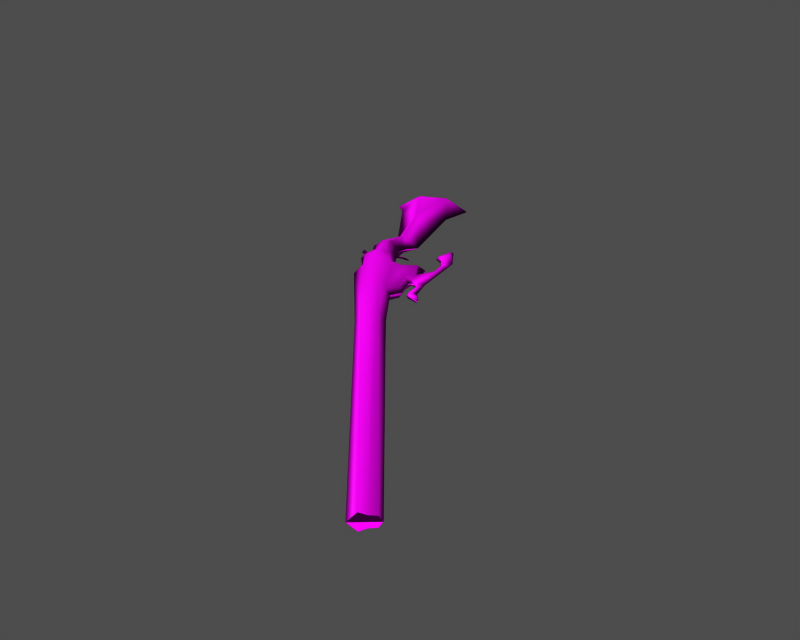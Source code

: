 # Source: I010007.blend  (saved by Blender 3.6.13; exported with 4.5.12 LTS)
import bpy
from mathutils import Matrix  # noqa: F401  (used for matrix-valued properties, if any)

bpy.ops.wm.read_factory_settings(use_empty=True)
scene = bpy.context.scene
scene.name = '1'

# ---- collections
col_collection_1 = bpy.data.collections.new('Collection 1'); scene.collection.children.link(col_collection_1)

# ---- images (referenced by path relative to the original .blend; pixels are not part of the script)
import os
ASSET_DIR = os.environ.get("B2B_ASSET_DIR", "")  # directory of the original .blend (textures are referenced by path, not embedded)
HERE = os.path.dirname(os.path.abspath(__file__))  # packed textures are extracted next to this script under _unpacked/

def load_image(name, relpath, width, height, colorspace="sRGB"):
    """Load a texture the original file referenced (path relative to the .blend, or extracted next to this script)."""
    p = next((c for c in (os.path.join(HERE, relpath), os.path.join(ASSET_DIR, relpath)) if relpath and os.path.exists(c)), "")
    if p:
        img = bpy.data.images.load(p, check_existing=True)
        img.name = name
    else:  # same state as the original file: an image datablock whose file is absent (Cycles renders it pink)
        img = bpy.data.images.new(name, width, height)
        img.source = "FILE"
        img.filepath = "//" + (relpath or name)
    img.colorspace_settings.name = colorspace
    return img
img_i010007_diff_0 = load_image('i010007_diff_0', 'item10055.dds', 1024, 1024, 'Non-Color')
img_i010007_norm_0 = load_image('i010007_norm_0', 'item10055_n.dds', 1024, 1024, 'Non-Color')

# ---- materials (node trees are filled in below, after node groups)
mat_i010007_mat_001 = bpy.data.materials.new('i010007_mat.001')

# ---- material node trees
mat_i010007_mat_001.use_nodes = True; mat_i010007_mat_001.node_tree.nodes.clear()
_N = mat_i010007_mat_001.node_tree.nodes; _L = mat_i010007_mat_001.node_tree.links
n0 = _N.new('ShaderNodeBsdfPrincipled'); n0.name = 'Principled BSDF'; n0.location = (0, 0)
n0.distribution = 'GGX'
n0.subsurface_method = 'RANDOM_WALK_SKIN'
n0.inputs[3].default_value = 1.45
n0.inputs[27].default_value = (0.0, 0.0, 0.0, 1.0)
n0.inputs[28].default_value = 1.0
n1 = _N.new('ShaderNodeOutputMaterial'); n1.name = 'Material Output'; n1.location = (0, 0)
n2 = _N.new('ShaderNodeTexImage'); n2.name = 'Image Texture'; n2.location = (0, 0)
n2.image = img_i010007_diff_0
n3 = _N.new('ShaderNodeUVMap'); n3.name = 'UV Map'; n3.location = (0, 0)
n4 = _N.new('ShaderNodeTexImage'); n4.name = 'Image Texture.001'; n4.location = (0, 0)
n4.image = img_i010007_norm_0
n5 = _N.new('ShaderNodeNormalMap'); n5.name = 'Normal Map'; n5.location = (0, 0)
n6 = _N.new('ShaderNodeUVMap'); n6.name = 'UV Map.001'; n6.location = (0, 0)
_L.new(n0.outputs[0], n1.inputs[0])
_L.new(n2.outputs[0], n0.inputs[0])
_L.new(n3.outputs[0], n2.inputs[0])
_L.new(n4.outputs[0], n5.inputs[1])
_L.new(n5.outputs[0], n0.inputs[5])
_L.new(n6.outputs[0], n4.inputs[0])
n1.is_active_output = True

# ---- meshes
me_i010007 = bpy.data.meshes.new('i010007')
me_i010007.from_pydata([(63.08, -77.81, 1.08), (63.64, -77.31, -0.004496), (28.1, -35.24, -0.004479), (21.07, -29.13, 1.843), (22.12, -28.09, -0.004476), (18.73, -31.42, 1.755), (60.81, -79.8, 1.755), (61.91, -78.82, 1.181), (20.1, -30.08, 1.566), (-5.517, 27.06, 2.726), (-11.45, 24.06, 2.726), (-4.511, 14.77, 2.726), (17.71, -32.4, -0.004478), (59.46, -80.99, -0.004497), (1.937, -12.3, 0.02786), (-1.668, -8.648, -0.004468), (1.937, -12.3, -0.004469), (2.408, -15.55, -0.004471), (2.713, -13.13, 1.214), (13.42, -4.761, -0.004466), (11.26, -6.797, -0.004467), (9.869, -8.695, 1.751), (12.86, -6.68, 1.754), (14.17, -8.461, -0.004468), (-0.4409, -2.643, 2.726), (2.077, -8.049, 2.534), (3.941, -5.647, 2.172), (1.276, -1.63, 2.576), (15.71, -16.37, 1.395), (14.27, -19.14, 1.632), (15.37, -18.89, -0.004472), (16.56, -16.39, -0.004471), (13.93, -12.19, 1.625), (14.72, -11.96, -0.004469), (14.23, -8.83, 0.7211), (16.13, -11.64, -0.004469), (16.31, -11.38, 0.7211), (14.63, -11.37, 0.7211), (12.63, 5.372, 0.7211), (12.34, 6.661, -0.004462), (11.41, 1.518, -0.004464), (11.98, 1.955, 0.7211), (15.82, 1.761, -0.004464), (19.42, -14.95, -0.004471), (18.45, -16.65, 0.7211), (20.86, -17.02, 0.7211), (21.75, -17.54, -0.004472), (18.19, -16.99, -0.004471), (17.77, -13.49, -0.00447), (18.04, -13.44, 0.7211), (16.01, -5.245, 0.7211), (15.73, -5.102, -0.004467), (15.48, -1.763, 0.7211), (15.16, -1.998, -0.004465), (13.09, 1.754, 0.7211), (13.0, 1.247, -0.004464), (4.491, 3.677, -0.004463), (-1.117, 21.29, -0.004456), (0.5061, 3.392, 2.096), (2.86, 1.796, -0.004464), (2.401, -0.245, -0.004465), (3.818, -2.735, -0.004466), (5.722, -5.846, -0.004467), (6.849, -8.326, 1.709), (8.503, -7.377, -0.004467), (-0.5538, -4.971, 1.374), (-2.541, -2.335, 1.025), (-3.109, 5.788, -0.004462), (-1.546, 0.5991, -0.004464), (-1.04, 0.1122, 1.497), (-2.342, -0.6842, -0.004465), (-4.604, 26.41, -0.004454), (-5.517, 27.06, 2.726), (-0.2452, 28.55, -0.004453), (-10.82, 24.0, -0.004455), (-15.3, 20.93, -0.004456), (-11.45, 24.06, 2.726), (-10.82, 24.0, -0.004455), (-11.45, 24.06, 2.726), (-5.517, 27.06, 2.726), (-5.517, 27.06, 2.726), (-4.604, 26.41, -0.004454), (-10.82, 24.0, -0.004455), (-15.3, 20.93, -0.004456), (-12.49, 18.65, -0.004457), (-0.2452, 28.55, -0.004453), (-3.991, -1.732, -0.004465), (-1.298, -5.284, -0.004467), (-0.7339, -8.335, 1.215), (20.1, -30.08, 1.566), (61.71, -79.0, -0.004496), (63.64, -77.31, -0.004496), (63.08, -77.81, 1.08), (61.57, -79.13, -0.004496), (61.91, -78.82, 1.181), (60.81, -79.8, 1.755), (60.81, -79.8, 1.755), (61.46, -79.23, -0.004496), (61.57, -79.13, -0.004496), (59.81, -80.68, -0.004497), (61.46, -79.23, -0.004496), (60.81, -79.8, 1.755), (60.81, -79.8, 1.755), (59.46, -80.99, -0.004497), (59.81, -80.68, -0.004497), (63.08, -77.81, 1.08), (61.91, -78.82, 1.181), (61.57, -79.13, -0.004496), (61.57, -79.13, -0.004496), (61.71, -79.0, -0.004496), (63.08, -77.81, 1.08), (17.97, -10.79, -0.004469), (16.92, -4.69, -0.004466), (5.635, -3.018, -0.004466), (6.531, -3.083, -0.004466), (7.296, -3.066, -0.004466), (7.387, -2.817, -0.004466), (5.373, -2.241, 0.05432), (3.725, -2.603, -0.004466), (3.445, -3.163, -0.004466), (3.904, -3.547, -0.004466), (-3.608, -6.082, -0.004467), (-1.366, -7.021, 0.08245), (-1.13, -6.116, 0.08482), (-4.227, -4.48, -0.004466), (-4.044, -5.491, -0.004467), (63.08, -77.81, -1.089), (21.07, -29.13, -1.852), (18.73, -31.42, -1.764), (20.1, -30.08, -1.575), (61.91, -78.82, -1.19), (60.81, -79.8, -1.764), (-11.45, 24.06, -2.735), (-5.517, 27.06, -2.735), (-4.511, 14.77, -2.735), (1.937, -12.3, -0.0368), (2.713, -13.13, -1.223), (12.86, -6.68, -1.763), (9.869, -8.695, -1.76), (-0.4409, -2.643, -2.735), (1.276, -1.63, -2.585), (3.941, -5.647, -2.181), (2.077, -8.049, -2.543), (15.71, -16.37, -1.404), (14.27, -19.14, -1.641), (13.93, -12.19, -1.634), (14.23, -8.83, -0.73), (14.63, -11.37, -0.73), (16.31, -11.38, -0.73), (12.63, 5.372, -0.73), (11.98, 1.955, -0.73), (18.45, -16.65, -0.73), (20.86, -17.02, -0.73), (18.04, -13.44, -0.73), (16.01, -5.245, -0.73), (15.48, -1.763, -0.73), (13.09, 1.754, -0.73), (0.5061, 3.392, -2.105), (6.849, -8.326, -1.718), (-0.5538, -4.971, -1.383), (-2.541, -2.335, -1.034), (-1.04, 0.1122, -1.506), (-5.517, 27.06, -2.735), (-4.604, 26.41, -0.004454), (-0.2452, 28.55, -0.004453), (-15.3, 20.93, -0.004456), (-10.82, 24.0, -0.004455), (-11.45, 24.06, -2.735), (-10.82, 24.0, -0.004455), (-4.604, 26.41, -0.004454), (-5.517, 27.06, -2.735), (-5.517, 27.06, -2.735), (-11.45, 24.06, -2.735), (-10.82, 24.0, -0.004455), (-0.7339, -8.335, -1.224), (20.1, -30.08, -1.575), (63.64, -77.31, -0.004496), (61.71, -79.0, -0.004496), (63.08, -77.81, -1.089), (61.57, -79.13, -0.004496), (61.46, -79.23, -0.004496), (60.81, -79.8, -1.764), (60.81, -79.8, -1.764), (61.91, -78.82, -1.19), (61.57, -79.13, -0.004496), (59.81, -80.68, -0.004497), (59.46, -80.99, -0.004497), (60.81, -79.8, -1.764), (60.81, -79.8, -1.764), (61.46, -79.23, -0.004496), (59.81, -80.68, -0.004497), (63.08, -77.81, -1.089), (61.71, -79.0, -0.004496), (61.57, -79.13, -0.004496), (61.57, -79.13, -0.004496), (61.91, -78.82, -1.19), (63.08, -77.81, -1.089), (5.373, -2.241, -0.06325), (-1.13, -6.116, -0.09376), (-1.366, -7.021, -0.09139)], [], [(0, 1, 2), (3, 0, 2), (3, 2, 4), (5, 6, 7), (7, 8, 5), (9, 10, 11), (5, 12, 13), (13, 6, 5), (14, 15, 16), (14, 16, 17), (18, 14, 17), (17, 12, 5), (5, 18, 17), (3, 8, 7), (7, 0, 3), (19, 20, 21), (21, 22, 19), (23, 19, 22), (24, 25, 26), (26, 27, 24), (28, 29, 30), (30, 31, 28), (32, 28, 31), (31, 33, 32), (29, 4, 30), (22, 34, 23), (33, 35, 36), (36, 37, 33), (38, 39, 40), (40, 41, 38), (42, 39, 38), (43, 44, 45), (46, 43, 45), (47, 46, 45), (45, 44, 47), (48, 47, 44), (44, 49, 48), (48, 49, 36), (36, 35, 48), (23, 34, 50), (50, 51, 23), (51, 50, 52), (52, 53, 51), (53, 52, 54), (54, 55, 53), (41, 40, 55), (55, 54, 41), (32, 33, 37), (32, 37, 34), (34, 22, 32), (56, 57, 11), (11, 58, 56), (59, 56, 58), (60, 59, 58), (58, 27, 60), (61, 60, 27), (61, 27, 26), (26, 62, 61), (62, 26, 63), (62, 63, 21), (21, 64, 62), (20, 64, 21), (27, 58, 24), (25, 63, 26), (25, 29, 63), (28, 32, 21), (21, 29, 28), (32, 22, 21), (29, 21, 63), (3, 4, 29), (29, 25, 3), (65, 24, 66), (67, 68, 69), (70, 66, 69), (69, 68, 70), (71, 72, 73), (74, 75, 76), (77, 78, 79), (80, 81, 82), (10, 83, 84), (11, 10, 84), (57, 85, 9), (9, 11, 57), (11, 84, 67), (67, 58, 11), (58, 67, 69), (24, 58, 69), (69, 66, 24), (86, 87, 65), (65, 66, 86), (70, 86, 66), (15, 88, 65), (65, 87, 15), (14, 18, 88), (88, 15, 14), (65, 88, 25), (25, 24, 65), (88, 18, 25), (18, 5, 89), (89, 25, 18), (90, 91, 92), (93, 94, 95), (96, 97, 98), (99, 100, 101), (102, 103, 104), (105, 106, 107), (108, 109, 110), (89, 3, 25), (38, 41, 54), (54, 42, 38), (42, 54, 52), (111, 112, 50), (34, 37, 36), (36, 50, 34), (111, 50, 36), (36, 49, 111), (111, 49, 44), (44, 43, 111), (42, 52, 50), (50, 112, 42), (113, 116, 117), (117, 118, 119), (117, 119, 120), (117, 120, 113), (121, 122, 123), (121, 123, 124), (121, 124, 125), (2, 1, 126), (2, 126, 127), (2, 127, 4), (128, 129, 130), (130, 131, 128), (132, 133, 134), (128, 131, 13), (13, 12, 128), (135, 136, 17), (16, 15, 135), (16, 135, 17), (17, 136, 128), (128, 12, 17), (127, 126, 130), (130, 129, 127), (19, 137, 138), (138, 20, 19), (19, 23, 137), (139, 140, 141), (141, 142, 139), (143, 31, 30), (30, 144, 143), (145, 33, 31), (31, 143, 145), (4, 144, 30), (146, 137, 23), (33, 147, 148), (148, 35, 33), (149, 150, 40), (40, 39, 149), (39, 42, 149), (151, 43, 152), (43, 46, 152), (47, 151, 152), (152, 46, 47), (48, 153, 151), (151, 47, 48), (48, 35, 148), (148, 153, 48), (23, 51, 154), (154, 146, 23), (51, 53, 155), (155, 154, 51), (53, 55, 156), (156, 155, 53), (150, 156, 55), (55, 40, 150), (33, 145, 147), (145, 137, 146), (146, 147, 145), (56, 157, 134), (134, 57, 56), (56, 59, 157), (60, 140, 157), (157, 59, 60), (60, 61, 140), (61, 62, 141), (141, 140, 61), (141, 62, 158), (62, 64, 138), (138, 158, 62), (64, 20, 138), (157, 140, 139), (158, 142, 141), (144, 142, 158), (143, 144, 138), (138, 145, 143), (137, 145, 138), (138, 144, 158), (127, 142, 144), (144, 4, 127), (139, 159, 160), (68, 67, 161), (70, 68, 161), (161, 160, 70), (162, 163, 164), (165, 166, 167), (168, 169, 170), (171, 172, 173), (83, 132, 84), (132, 134, 84), (57, 134, 133), (133, 85, 57), (134, 157, 67), (67, 84, 134), (67, 157, 161), (139, 160, 161), (161, 157, 139), (86, 160, 159), (159, 87, 86), (86, 70, 160), (15, 87, 159), (159, 174, 15), (135, 15, 174), (174, 136, 135), (159, 139, 142), (142, 174, 159), (136, 174, 142), (136, 142, 175), (175, 128, 136), (176, 177, 178), (179, 180, 181), (182, 183, 184), (185, 186, 187), (188, 189, 190), (191, 192, 193), (194, 195, 196), (127, 175, 142), (149, 42, 156), (156, 150, 149), (156, 42, 155), (112, 111, 154), (146, 154, 148), (148, 147, 146), (111, 153, 148), (148, 154, 111), (111, 43, 151), (151, 153, 111), (42, 112, 154), (154, 155, 42), (115, 114, 113), (116, 115, 113), (116, 113, 197), (119, 118, 197), (120, 119, 197), (120, 197, 113), (198, 199, 121), (124, 198, 121)])
me_i010007.polygons.foreach_set('use_smooth', [True] * 255)
_uv = me_i010007.uv_layers.new(name='UVTex')
_uv.uv.foreach_set('vector', [0.9835, 0.7832, 0.9834, 0.7605, 0.595, 0.7665, 0.5273, 0.8129, 0.9835, 0.7832, 0.595, 0.7665, 0.5273, 0.8129, 0.595, 0.7665, 0.5264, 0.768, 0.5295, 0.9107, 0.9843, 0.8724, 0.9841, 0.8276, 0.9841, 0.8276, 0.5277, 0.8586, 0.5295, 0.9107, 0.03815, 0.1544, 0.02005, 0.337, 0.1108, 0.3897, 0.5295, 0.9107, 0.5304, 0.9533, 0.9848, 0.9268, 0.9848, 0.9268, 0.9843, 0.8724, 0.5295, 0.9107, 0.3303, 0.9338, 0.2903, 0.9476, 0.3303, 0.9338, 0.3303, 0.9338, 0.3303, 0.9338, 0.3521, 0.9827, 0.3393, 0.9314, 0.3303, 0.9338, 0.3521, 0.9827, 0.3521, 0.9827, 0.5304, 0.9533, 0.5295, 0.9107, 0.5295, 0.9107, 0.3393, 0.9314, 0.3521, 0.9827, 0.5273, 0.8129, 0.5277, 0.8586, 0.9841, 0.8276, 0.9841, 0.8276, 0.9835, 0.7832, 0.5273, 0.8129, 0.3421, 0.522, 0.3436, 0.6115, 0.3482, 0.6802, 0.3482, 0.6802, 0.3509, 0.5721, 0.3421, 0.522, 0.3682, 0.5758, 0.3421, 0.522, 0.3509, 0.5721, 0.2599, 0.7696, 0.3054, 0.849, 0.3002, 0.7595, 0.3002, 0.7595, 0.2624, 0.7102, 0.2599, 0.7696, 0.4236, 0.6917, 0.4332, 0.7784, 0.4372, 0.7483, 0.4372, 0.7483, 0.428, 0.6725, 0.4236, 0.6917, 0.3895, 0.653, 0.4236, 0.6917, 0.428, 0.6725, 0.428, 0.6725, 0.3921, 0.6302, 0.3895, 0.653, 0.4332, 0.7784, 0.5264, 0.768, 0.4372, 0.7483, 0.3509, 0.5721, 0.3707, 0.5815, 0.3682, 0.5758, 0.3921, 0.6302, 0.3972, 0.5911, 0.3965, 0.582, 0.3965, 0.582, 0.388, 0.6209, 0.3921, 0.6302, 0.277, 0.3459, 0.2678, 0.3278, 0.2942, 0.4481, 0.2942, 0.4481, 0.2944, 0.4265, 0.277, 0.3459, 0.3147, 0.3412, 0.2678, 0.3278, 0.277, 0.3459, 0.4336, 0.5783, 0.439, 0.6335, 0.4533, 0.5845, 0.4608, 0.5738, 0.4336, 0.5783, 0.4533, 0.5845, 0.4398, 0.6462, 0.4608, 0.5738, 0.4533, 0.5845, 0.4533, 0.5845, 0.439, 0.6335, 0.4398, 0.6462, 0.4165, 0.5887, 0.4398, 0.6462, 0.439, 0.6335, 0.439, 0.6335, 0.4175, 0.5814, 0.4165, 0.5887, 0.4165, 0.5887, 0.4175, 0.5814, 0.3965, 0.582, 0.3965, 0.582, 0.3972, 0.5911, 0.4165, 0.5887, 0.3682, 0.5758, 0.3707, 0.5815, 0.358, 0.4711, 0.358, 0.4711, 0.3557, 0.4749, 0.3682, 0.5758, 0.3557, 0.4749, 0.358, 0.4711, 0.3343, 0.4167, 0.3343, 0.4167, 0.3341, 0.4286, 0.3557, 0.4749, 0.3341, 0.4286, 0.3343, 0.4167, 0.3011, 0.4045, 0.3011, 0.4045, 0.3037, 0.4166, 0.3341, 0.4286, 0.2944, 0.4265, 0.2942, 0.4481, 0.3037, 0.4166, 0.3037, 0.4166, 0.3011, 0.4045, 0.2944, 0.4265, 0.3895, 0.653, 0.3921, 0.6302, 0.388, 0.6209, 0.3895, 0.653, 0.388, 0.6209, 0.3707, 0.5815, 0.3707, 0.5815, 0.3509, 0.5721, 0.3895, 0.653, 0.2495, 0.5009, 0.09282, 0.1784, 0.1108, 0.3897, 0.1108, 0.3897, 0.2292, 0.5923, 0.2495, 0.5009, 0.2511, 0.5758, 0.2495, 0.5009, 0.2292, 0.5923, 0.2596, 0.6575, 0.2511, 0.5758, 0.2292, 0.5923, 0.2292, 0.5923, 0.2624, 0.7102, 0.2596, 0.6575, 0.282, 0.7065, 0.2596, 0.6575, 0.2624, 0.7102, 0.282, 0.7065, 0.2624, 0.7102, 0.3002, 0.7595, 0.3002, 0.7595, 0.3103, 0.7219, 0.282, 0.7065, 0.3103, 0.7219, 0.3002, 0.7595, 0.3309, 0.7434, 0.3103, 0.7219, 0.3309, 0.7434, 0.3482, 0.6802, 0.3482, 0.6802, 0.3334, 0.6867, 0.3103, 0.7219, 0.3436, 0.6115, 0.3334, 0.6867, 0.3482, 0.6802, 0.2624, 0.7102, 0.2292, 0.5923, 0.2599, 0.7696, 0.3054, 0.849, 0.3309, 0.7434, 0.3002, 0.7595, 0.3054, 0.849, 0.4332, 0.7784, 0.3309, 0.7434, 0.4236, 0.6917, 0.3895, 0.653, 0.3482, 0.6802, 0.3482, 0.6802, 0.4332, 0.7784, 0.4236, 0.6917, 0.3895, 0.653, 0.3509, 0.5721, 0.3482, 0.6802, 0.4332, 0.7784, 0.3482, 0.6802, 0.3309, 0.7434, 0.5273, 0.8129, 0.5264, 0.768, 0.4332, 0.7784, 0.4332, 0.7784, 0.3054, 0.849, 0.5273, 0.8129, 0.2737, 0.851, 0.2599, 0.7696, 0.2476, 0.8125, 0.1963, 0.6081, 0.2348, 0.7222, 0.2442, 0.7242, 0.2386, 0.7762, 0.2476, 0.8125, 0.2442, 0.7242, 0.2442, 0.7242, 0.2348, 0.7222, 0.2386, 0.7762, 0.09953, 0.6066, 0.1468, 0.5882, 0.05542, 0.5357, 0.163, 0.7023, 0.2075, 0.7746, 0.2076, 0.685, 0.163, 0.7023, 0.2076, 0.685, 0.1468, 0.5882, 0.1468, 0.5882, 0.09953, 0.6066, 0.163, 0.7023, 0.02005, 0.337, 0.01602, 0.4723, 0.04538, 0.4781, 0.1108, 0.3897, 0.02005, 0.337, 0.04538, 0.4781, 0.09282, 0.1784, 0.05909, 0.01461, 0.03815, 0.1544, 0.03815, 0.1544, 0.1108, 0.3897, 0.09282, 0.1784, 0.1108, 0.3897, 0.04538, 0.4781, 0.1963, 0.6081, 0.1963, 0.6081, 0.2292, 0.5923, 0.1108, 0.3897, 0.2292, 0.5923, 0.1963, 0.6081, 0.2442, 0.7242, 0.2599, 0.7696, 0.2292, 0.5923, 0.2442, 0.7242, 0.2442, 0.7242, 0.2476, 0.8125, 0.2599, 0.7696, 0.2367, 0.8347, 0.2719, 0.8744, 0.2737, 0.851, 0.2737, 0.851, 0.2476, 0.8125, 0.2367, 0.8347, 0.2386, 0.7762, 0.2367, 0.8347, 0.2476, 0.8125, 0.2903, 0.9476, 0.2932, 0.9192, 0.2737, 0.851, 0.2737, 0.851, 0.2719, 0.8744, 0.2903, 0.9476, 0.3303, 0.9338, 0.3393, 0.9314, 0.2932, 0.9192, 0.2932, 0.9192, 0.2903, 0.9476, 0.3303, 0.9338, 0.2737, 0.851, 0.2932, 0.9192, 0.3054, 0.849, 0.3054, 0.849, 0.2599, 0.7696, 0.2737, 0.851, 0.2932, 0.9192, 0.3393, 0.9314, 0.3054, 0.849, 0.3393, 0.9314, 0.5295, 0.9107, 0.5283, 0.8544, 0.5283, 0.8544, 0.3054, 0.849, 0.3393, 0.9314, 0.5264, 0.6579, 0.5057, 0.5905, 0.4791, 0.6203, 0.5286, 0.6629, 0.4937, 0.6601, 0.4905, 0.7034, 0.4905, 0.7034, 0.5297, 0.6665, 0.5286, 0.6629, 0.5475, 0.7241, 0.5297, 0.6665, 0.4905, 0.7034, 0.4905, 0.7034, 0.5505, 0.7368, 0.5475, 0.7241, 0.4791, 0.6203, 0.4937, 0.6601, 0.5286, 0.6629, 0.5286, 0.6629, 0.5264, 0.6579, 0.4791, 0.6203, 0.5283, 0.8544, 0.5273, 0.8129, 0.3054, 0.849, 0.277, 0.3459, 0.2944, 0.4265, 0.3011, 0.4045, 0.3011, 0.4045, 0.3147, 0.3412, 0.277, 0.3459, 0.3147, 0.3412, 0.3011, 0.4045, 0.3343, 0.4167, 0.4012, 0.532, 0.3592, 0.4393, 0.358, 0.4711, 0.3707, 0.5815, 0.388, 0.6209, 0.3965, 0.582, 0.3965, 0.582, 0.358, 0.4711, 0.3707, 0.5815, 0.4012, 0.532, 0.358, 0.4711, 0.3965, 0.582, 0.3965, 0.582, 0.4175, 0.5814, 0.4012, 0.532, 0.4012, 0.532, 0.4175, 0.5814, 0.439, 0.6335, 0.439, 0.6335, 0.4336, 0.5783, 0.4012, 0.532, 0.3147, 0.3412, 0.3343, 0.4167, 0.358, 0.4711, 0.358, 0.4711, 0.3592, 0.4393, 0.3147, 0.3412, 0.2781, 0.7307, 0.2599, 0.7696, 0.2759, 0.7975, 0.2759, 0.7975, 0.2961, 0.8329, 0.3027, 0.8036, 0.2759, 0.7975, 0.3027, 0.8036, 0.3002, 0.7595, 0.2759, 0.7975, 0.3002, 0.7595, 0.2781, 0.7307, 0.295, 0.7528, 0.2624, 0.7102, 0.2599, 0.7696, 0.295, 0.7528, 0.2599, 0.7696, 0.3054, 0.849, 0.295, 0.7528, 0.3054, 0.849, 0.3018, 0.7867, 0.595, 0.7665, 0.9834, 0.7605, 0.9835, 0.7832, 0.595, 0.7665, 0.9835, 0.7832, 0.5273, 0.8129, 0.595, 0.7665, 0.5273, 0.8129, 0.5264, 0.768, 0.5295, 0.9107, 0.5277, 0.8586, 0.9841, 0.8276, 0.9841, 0.8276, 0.9843, 0.8724, 0.5295, 0.9107, 0.02005, 0.337, 0.03815, 0.1544, 0.1108, 0.3897, 0.5295, 0.9107, 0.9843, 0.8724, 0.9848, 0.9268, 0.9848, 0.9268, 0.5304, 0.9533, 0.5295, 0.9107, 0.3303, 0.9338, 0.3393, 0.9314, 0.3521, 0.9827, 0.3303, 0.9338, 0.2903, 0.9476, 0.3303, 0.9338, 0.3303, 0.9338, 0.3303, 0.9338, 0.3521, 0.9827, 0.3521, 0.9827, 0.3393, 0.9314, 0.5295, 0.9107, 0.5295, 0.9107, 0.5304, 0.9533, 0.3521, 0.9827, 0.5273, 0.8129, 0.9835, 0.7832, 0.9841, 0.8276, 0.9841, 0.8276, 0.5277, 0.8586, 0.5273, 0.8129, 0.3421, 0.522, 0.3509, 0.5721, 0.3482, 0.6802, 0.3482, 0.6802, 0.3436, 0.6115, 0.3421, 0.522, 0.3421, 0.522, 0.3682, 0.5758, 0.3509, 0.5721, 0.2599, 0.7696, 0.2624, 0.7102, 0.3002, 0.7595, 0.3002, 0.7595, 0.3054, 0.849, 0.2599, 0.7696, 0.4236, 0.6917, 0.428, 0.6725, 0.4372, 0.7483, 0.4372, 0.7483, 0.4332, 0.7784, 0.4236, 0.6917, 0.3895, 0.653, 0.3921, 0.6302, 0.428, 0.6725, 0.428, 0.6725, 0.4236, 0.6917, 0.3895, 0.653, 0.5264, 0.768, 0.4332, 0.7784, 0.4372, 0.7483, 0.3707, 0.5815, 0.3509, 0.5721, 0.3682, 0.5758, 0.3921, 0.6302, 0.388, 0.6209, 0.3965, 0.582, 0.3965, 0.582, 0.3972, 0.5911, 0.3921, 0.6302, 0.277, 0.3459, 0.2944, 0.4265, 0.2942, 0.4481, 0.2942, 0.4481, 0.2678, 0.3278, 0.277, 0.3459, 0.2678, 0.3278, 0.3147, 0.3412, 0.277, 0.3459, 0.439, 0.6335, 0.4336, 0.5783, 0.4533, 0.5845, 0.4336, 0.5783, 0.4608, 0.5738, 0.4533, 0.5845, 0.4398, 0.6462, 0.439, 0.6335, 0.4533, 0.5845, 0.4533, 0.5845, 0.4608, 0.5738, 0.4398, 0.6462, 0.4165, 0.5887, 0.4175, 0.5814, 0.439, 0.6335, 0.439, 0.6335, 0.4398, 0.6462, 0.4165, 0.5887, 0.4165, 0.5887, 0.3972, 0.5911, 0.3965, 0.582, 0.3965, 0.582, 0.4175, 0.5814, 0.4165, 0.5887, 0.3682, 0.5758, 0.3557, 0.4749, 0.358, 0.4711, 0.358, 0.4711, 0.3707, 0.5815, 0.3682, 0.5758, 0.3557, 0.4749, 0.3341, 0.4286, 0.3343, 0.4167, 0.3343, 0.4167, 0.358, 0.4711, 0.3557, 0.4749, 0.3341, 0.4286, 0.3037, 0.4166, 0.3011, 0.4045, 0.3011, 0.4045, 0.3343, 0.4167, 0.3341, 0.4286, 0.2944, 0.4265, 0.3011, 0.4045, 0.3037, 0.4166, 0.3037, 0.4166, 0.2942, 0.4481, 0.2944, 0.4265, 0.3921, 0.6302, 0.3895, 0.653, 0.388, 0.6209, 0.3895, 0.653, 0.3509, 0.5721, 0.3707, 0.5815, 0.3707, 0.5815, 0.388, 0.6209, 0.3895, 0.653, 0.2495, 0.5009, 0.2292, 0.5923, 0.1108, 0.3897, 0.1108, 0.3897, 0.09282, 0.1784, 0.2495, 0.5009, 0.2495, 0.5009, 0.2511, 0.5758, 0.2292, 0.5923, 0.2596, 0.6575, 0.2624, 0.7102, 0.2292, 0.5923, 0.2292, 0.5923, 0.2511, 0.5758, 0.2596, 0.6575, 0.2596, 0.6575, 0.282, 0.7065, 0.2624, 0.7102, 0.282, 0.7065, 0.3103, 0.7219, 0.3002, 0.7595, 0.3002, 0.7595, 0.2624, 0.7102, 0.282, 0.7065, 0.3002, 0.7595, 0.3103, 0.7219, 0.3309, 0.7434, 0.3103, 0.7219, 0.3334, 0.6867, 0.3482, 0.6802, 0.3482, 0.6802, 0.3309, 0.7434, 0.3103, 0.7219, 0.3334, 0.6867, 0.3436, 0.6115, 0.3482, 0.6802, 0.2292, 0.5923, 0.2624, 0.7102, 0.2599, 0.7696, 0.3309, 0.7434, 0.3054, 0.849, 0.3002, 0.7595, 0.4332, 0.7784, 0.3054, 0.849, 0.3309, 0.7434, 0.4236, 0.6917, 0.4332, 0.7784, 0.3482, 0.6802, 0.3482, 0.6802, 0.3895, 0.653, 0.4236, 0.6917, 0.3509, 0.5721, 0.3895, 0.653, 0.3482, 0.6802, 0.3482, 0.6802, 0.4332, 0.7784, 0.3309, 0.7434, 0.5273, 0.8129, 0.3054, 0.849, 0.4332, 0.7784, 0.4332, 0.7784, 0.5264, 0.768, 0.5273, 0.8129, 0.2599, 0.7696, 0.2737, 0.851, 0.2476, 0.8125, 0.2348, 0.7222, 0.1963, 0.6081, 0.2442, 0.7242, 0.2386, 0.7762, 0.2348, 0.7222, 0.2442, 0.7242, 0.2442, 0.7242, 0.2476, 0.8125, 0.2386, 0.7762, 0.1468, 0.5882, 0.09953, 0.6066, 0.05542, 0.5357, 0.2075, 0.7746, 0.163, 0.7023, 0.2076, 0.685, 0.163, 0.7023, 0.09953, 0.6066, 0.1468, 0.5882, 0.1468, 0.5882, 0.2076, 0.685, 0.163, 0.7023, 0.01602, 0.4723, 0.02005, 0.337, 0.04538, 0.4781, 0.02005, 0.337, 0.1108, 0.3897, 0.04538, 0.4781, 0.09282, 0.1784, 0.1108, 0.3897, 0.03815, 0.1544, 0.03815, 0.1544, 0.05909, 0.01461, 0.09282, 0.1784, 0.1108, 0.3897, 0.2292, 0.5923, 0.1963, 0.6081, 0.1963, 0.6081, 0.04538, 0.4781, 0.1108, 0.3897, 0.1963, 0.6081, 0.2292, 0.5923, 0.2442, 0.7242, 0.2599, 0.7696, 0.2476, 0.8125, 0.2442, 0.7242, 0.2442, 0.7242, 0.2292, 0.5923, 0.2599, 0.7696, 0.2367, 0.8347, 0.2476, 0.8125, 0.2737, 0.851, 0.2737, 0.851, 0.2719, 0.8744, 0.2367, 0.8347, 0.2367, 0.8347, 0.2386, 0.7762, 0.2476, 0.8125, 0.2903, 0.9476, 0.2719, 0.8744, 0.2737, 0.851, 0.2737, 0.851, 0.2932, 0.9192, 0.2903, 0.9476, 0.3303, 0.9338, 0.2903, 0.9476, 0.2932, 0.9192, 0.2932, 0.9192, 0.3393, 0.9314, 0.3303, 0.9338, 0.2737, 0.851, 0.2599, 0.7696, 0.3054, 0.849, 0.3054, 0.849, 0.2932, 0.9192, 0.2737, 0.851, 0.3393, 0.9314, 0.2932, 0.9192, 0.3054, 0.849, 0.3393, 0.9314, 0.3054, 0.849, 0.5283, 0.8544, 0.5283, 0.8544, 0.5295, 0.9107, 0.3393, 0.9314, 0.5057, 0.5905, 0.5264, 0.6579, 0.4791, 0.6203, 0.5286, 0.6629, 0.5297, 0.6665, 0.4905, 0.7034, 0.4905, 0.7034, 0.4937, 0.6601, 0.5286, 0.6629, 0.5475, 0.7241, 0.5505, 0.7368, 0.4905, 0.7034, 0.4905, 0.7034, 0.5297, 0.6665, 0.5475, 0.7241, 0.4791, 0.6203, 0.5264, 0.6579, 0.5286, 0.6629, 0.5286, 0.6629, 0.4937, 0.6601, 0.4791, 0.6203, 0.5273, 0.8129, 0.5283, 0.8544, 0.3054, 0.849, 0.277, 0.3459, 0.3147, 0.3412, 0.3011, 0.4045, 0.3011, 0.4045, 0.2944, 0.4265, 0.277, 0.3459, 0.3011, 0.4045, 0.3147, 0.3412, 0.3343, 0.4167, 0.3592, 0.4393, 0.4012, 0.532, 0.358, 0.4711, 0.3707, 0.5815, 0.358, 0.4711, 0.3965, 0.582, 0.3965, 0.582, 0.388, 0.6209, 0.3707, 0.5815, 0.4012, 0.532, 0.4175, 0.5814, 0.3965, 0.582, 0.3965, 0.582, 0.358, 0.4711, 0.4012, 0.532, 0.4012, 0.532, 0.4336, 0.5783, 0.439, 0.6335, 0.439, 0.6335, 0.4175, 0.5814, 0.4012, 0.532, 0.3147, 0.3412, 0.3592, 0.4393, 0.358, 0.4711, 0.358, 0.4711, 0.3343, 0.4167, 0.3147, 0.3412, 0.2618, 0.7232, 0.2695, 0.7195, 0.2781, 0.7307, 0.2599, 0.7696, 0.2618, 0.7232, 0.2781, 0.7307, 0.2599, 0.7696, 0.2781, 0.7307, 0.2759, 0.7975, 0.3027, 0.8036, 0.2961, 0.8329, 0.2759, 0.7975, 0.3002, 0.7595, 0.3027, 0.8036, 0.2759, 0.7975, 0.3002, 0.7595, 0.2759, 0.7975, 0.2781, 0.7307, 0.2599, 0.7696, 0.2624, 0.7102, 0.295, 0.7528, 0.3054, 0.849, 0.2599, 0.7696, 0.295, 0.7528])
me_i010007.materials.append(mat_i010007_mat_001)
me_i010007.use_remesh_preserve_volume = False
me_i010007.use_remesh_preserve_attributes = False
me_i010007.use_mirror_vertex_groups = False
me_i010007.update()
arm_armature = bpy.data.armatures.new('armature')  # bones are not reproduced

# ---- objects
ob_i010007_obj = bpy.data.objects.new('I010007_obj', arm_armature)
ob_i010007 = bpy.data.objects.new('i010007', me_i010007)

# ---- transforms, parenting, visibility, modifiers, constraints
ob_i010007_obj.location = (0.0, 0.0, 0.0)
ob_i010007_obj.lock_rotations_4d = False
ob_i010007_obj.empty_display_type = 'ARROWS'
ob_i010007_obj.show_in_front = True
ob_i010007_obj.lineart.crease_threshold = 0.0
ob_i010007.parent = ob_i010007_obj
ob_i010007.location = (0.0, 0.0, 0.0)
ob_i010007.lock_rotations_4d = False
ob_i010007.empty_display_type = 'ARROWS'
ob_i010007.lineart.crease_threshold = 0.0
_vg = ob_i010007.vertex_groups.new(name='root')
_vg.add([0, 1, 2, 3, 4, 5, 6, 7, 8, 9, 10, 11, 12, 13, 14, 15, 16, 17, 18, 19, 20, 21, 22, 23, 24, 25, 26, 27, 28, 29, 30, 31, 32, 33, 34, 35, 36, 37, 38, 39, 40, 41, 42, 43, 44, 45, 46, 47, 48, 49, 50, 51, 52, 53, 54, 55, 56, 57, 58, 59, 60, 61, 62, 63, 64, 65, 66, 67, 68, 69, 70, 71, 72, 73, 74, 75, 76, 77, 78, 79, 80, 81, 82, 83, 84, 85, 86, 87, 88, 89, 90, 91, 92, 93, 94, 95, 96, 97, 98, 99, 100, 101, 102, 103, 104, 105, 106, 107, 108, 109, 110, 111, 112, 113, 114, 115, 116, 117, 118, 119, 120, 121, 122, 123, 124, 125, 126, 127, 128, 129, 130, 131, 132, 133, 134, 135, 136, 137, 138, 139, 140, 141, 142, 143, 144, 145, 146, 147, 148, 149, 150, 151, 152, 153, 154, 155, 156, 157, 158, 159, 160, 161, 162, 163, 164, 165, 166, 167, 168, 169, 170, 171, 172, 173, 174, 175, 176, 177, 178, 179, 180, 181, 182, 183, 184, 185, 186, 187, 188, 189, 190, 191, 192, 193, 194, 195, 196, 197, 198, 199], 1.0, 'REPLACE')
_m = ob_i010007.modifiers.new('Armature', 'ARMATURE')
_m.object = ob_i010007_obj
_m.use_bone_envelopes = True

# ---- collection membership
col_collection_1.objects.link(ob_i010007_obj)
col_collection_1.objects.link(ob_i010007)

# ---- scene / render settings (as saved in the file)
scene.frame_start = 1; scene.frame_end = 250; scene.frame_set(1)
scene.render.engine = 'BLENDER_EEVEE_NEXT'
scene.render.image_settings.file_format = 'TARGA'
scene.render.image_settings.color_mode = 'RGB'
scene.render.image_settings.compression = 90
scene.render.resolution_x = 320
scene.render.resolution_y = 256
scene.render.fps = 25
scene.render.dither_intensity = 0.0
scene.render.use_compositing = False
scene.render.use_sequencer = False
scene.render.use_file_extension = False
scene.render.bake_margin = 2
scene.render.bake_bias = 0.0
scene.render.use_stamp_time = False
scene.render.use_stamp_date = False
scene.render.use_stamp_frame = False
scene.render.use_stamp_camera = False
scene.render.use_stamp_scene = False
scene.render.use_stamp_filename = False
scene.render.use_stamp_render_time = False
scene.render.stamp_font_size = 0
scene.render.stamp_foreground = (0.0, 0.0, 0.0, 0.0)
scene.render.stamp_background = (0.0, 0.0, 0.0, 0.0)
scene.cycles.use_denoising = False
scene.cycles.samples = 10
scene.cycles.sampling_pattern = 'TABULATED_SOBOL'
scene.cycles.light_sampling_threshold = 0.0
scene.cycles.use_adaptive_sampling = False
scene.cycles.use_light_tree = False
scene.cycles.blur_glossy = 0.0
scene.cycles.volume_bounces = 1
scene.cycles.pixel_filter_type = 'GAUSSIAN'
scene.cycles.sample_clamp_indirect = 0.0
scene.view_settings.view_transform = 'Raw'
bpy.context.view_layer.update()

# ---- added for rendering (the .blend has no active camera and no usable light): camera, sun + grey world if the file has none
cam_auto = bpy.data.cameras.new('AutoCamera')
cam_auto.lens = 50.0
cam_auto.sensor_width = 36.0
cam_auto.clip_end = 2194.33
ob_auto_camera = bpy.data.objects.new('AutoCamera', cam_auto)
scene.collection.objects.link(ob_auto_camera)
ob_auto_camera.location = (149.203, -176.258, 100.022)
ob_auto_camera.rotation_euler = (1.09748, -7.21219e-08, 0.694738)
scene.camera = ob_auto_camera
light_auto_sun = bpy.data.lights.new('AutoSun', 'SUN')
light_auto_sun.energy = 3.0
light_auto_sun.angle = 0.0523599
ob_auto_sun = bpy.data.objects.new('AutoSun', light_auto_sun)
scene.collection.objects.link(ob_auto_sun)
ob_auto_sun.rotation_euler = (0.872665, 0.174533, 0.523599)
if scene.world is None:
    world_auto = bpy.data.worlds.new('AutoWorld')
    world_auto.color = (0.3, 0.3, 0.3)
    scene.world = world_auto
bpy.context.view_layer.update()
